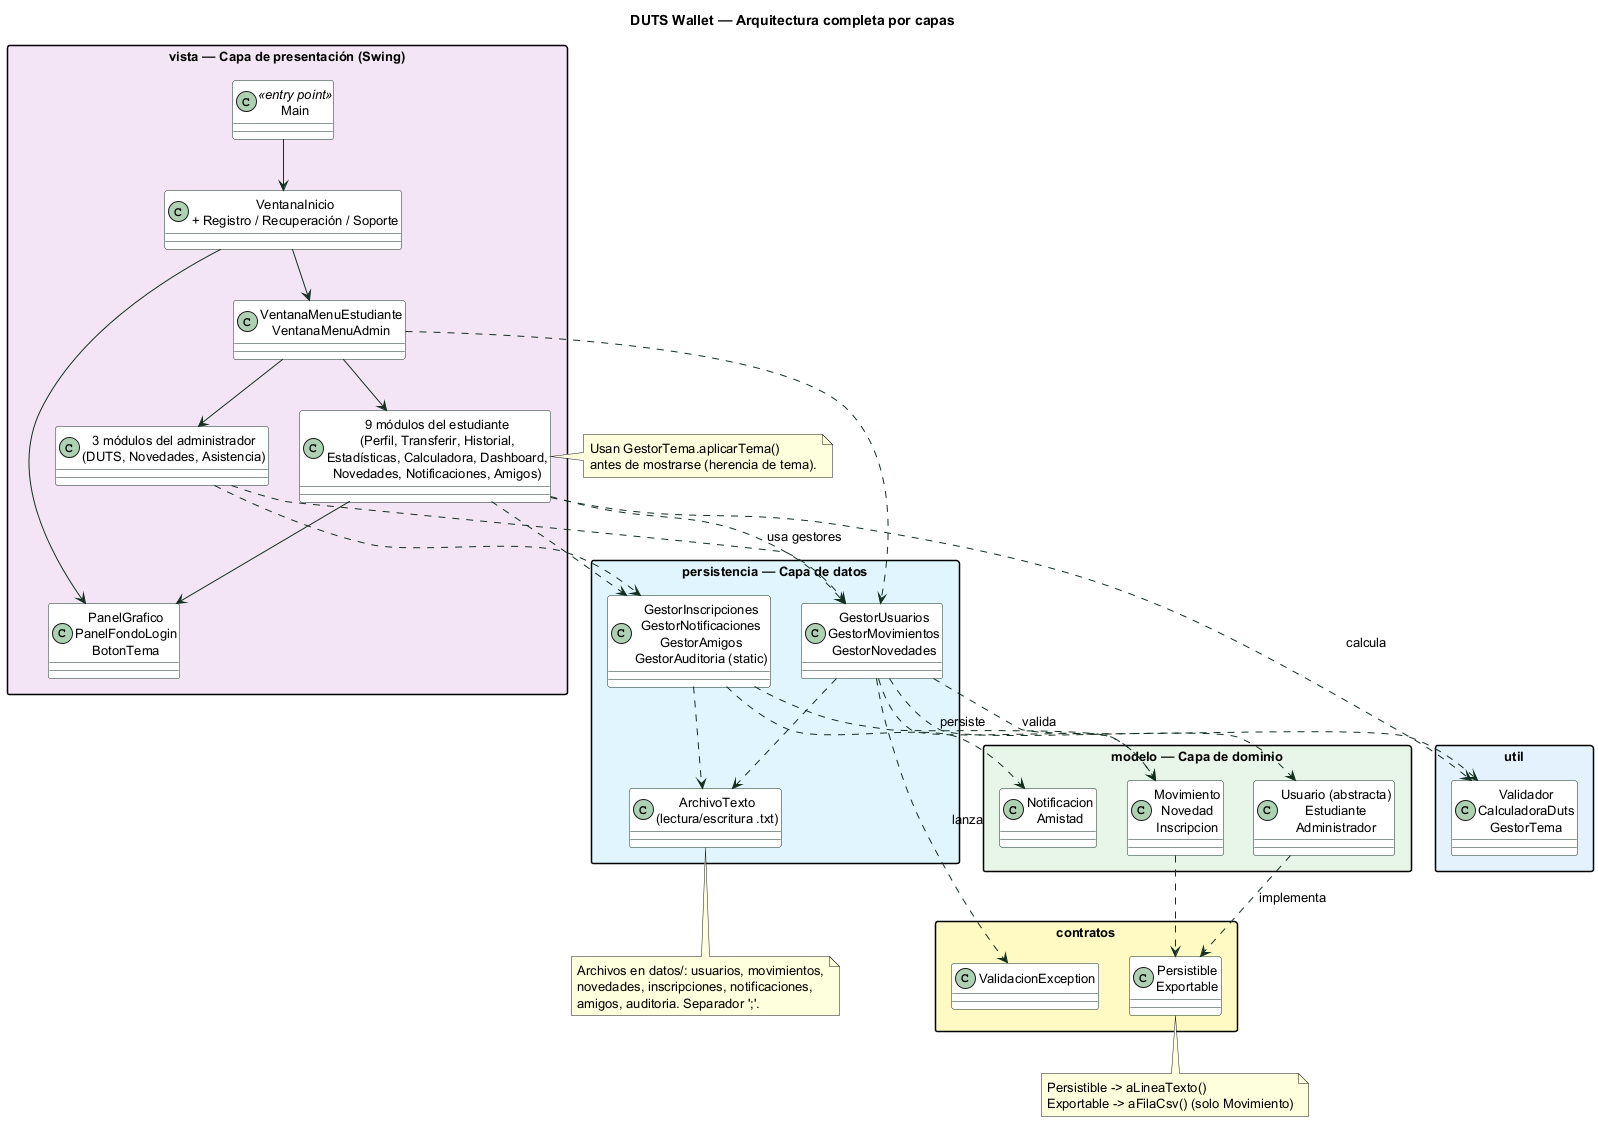

The diagram above was rendered by PlantUML. Its source (embedded in the PNG):
@startuml Diagrama de Clases - Visión Integral (Arquitectura por Capas)
skinparam classAttributeIconSize 0
skinparam backgroundColor #FFFFFF
skinparam defaultFontSize 13
skinparam nodesep 30
skinparam ranksep 50
skinparam packageStyle rectangle
skinparam class {
    BackgroundColor #FFFFFF
    BorderColor #132F20
    ArrowColor #132F20
}

title DUTS Wallet — Arquitectura completa por capas

package "vista — Capa de presentación (Swing)" #F3E5F5 {
    class Main <<entry point>>
    class "VentanaInicio\n+ Registro / Recuperación / Soporte" as Login
    class "VentanaMenuEstudiante\nVentanaMenuAdmin" as Menus
    class "9 módulos del estudiante\n(Perfil, Transferir, Historial,\nEstadísticas, Calculadora, Dashboard,\nNovedades, Notificaciones, Amigos)" as ModEst
    class "3 módulos del administrador\n(DUTS, Novedades, Asistencia)" as ModAdmin
    class "PanelGrafico\nPanelFondoLogin\nBotonTema" as Componentes
}

package "persistencia — Capa de datos" #E1F5FE {
    class "ArchivoTexto\n(lectura/escritura .txt)" as AT
    class "GestorUsuarios\nGestorMovimientos\nGestorNovedades" as G1
    class "GestorInscripciones\nGestorNotificaciones\nGestorAmigos\nGestorAuditoria (static)" as G2
}

package "modelo — Capa de dominio" #E8F5E9 {
    class "Usuario (abstracta)\nEstudiante\nAdministrador" as M1
    class "Movimiento\nNovedad\nInscripcion" as M2
    class "Notificacion\nAmistad" as M3
}

package "util" #E3F2FD {
    class "Validador\nCalculadoraDuts\nGestorTema" as Util
}

package "contratos" #FFF9C4 {
    class "Persistible\nExportable" as Ifaces
    class "ValidacionException" as Ex
}

' Flujo de dependencias (de arriba hacia abajo)
Main --> Login
Login --> Menus
Menus --> ModEst
Menus --> ModAdmin
Login --> Componentes
ModEst --> Componentes

ModEst ..> G1 : usa gestores
ModAdmin ..> G1
ModEst ..> G2
ModAdmin ..> G2
Menus ..> G1

G1 ..> M1 : persiste
G1 ..> M2
G2 ..> M2
G2 ..> M3
G1 ..> AT
G2 ..> AT

ModEst ..> Util : calcula
G1 ..> Util : valida
G1 ..> Ex : lanza
M1 ..> Ifaces : implementa
M2 ..> Ifaces

' Notas
note right of ModEst
  Usan GestorTema.aplicarTema()
  antes de mostrarse (herencia de tema).
end note

note bottom of Ifaces
  Persistible -> aLineaTexto()
  Exportable -> aFilaCsv() (solo Movimiento)
end note

note bottom of AT
  Archivos en datos/: usuarios, movimientos,
  novedades, inscripciones, notificaciones,
  amigos, auditoria. Separador ';'.
end note

@enduml